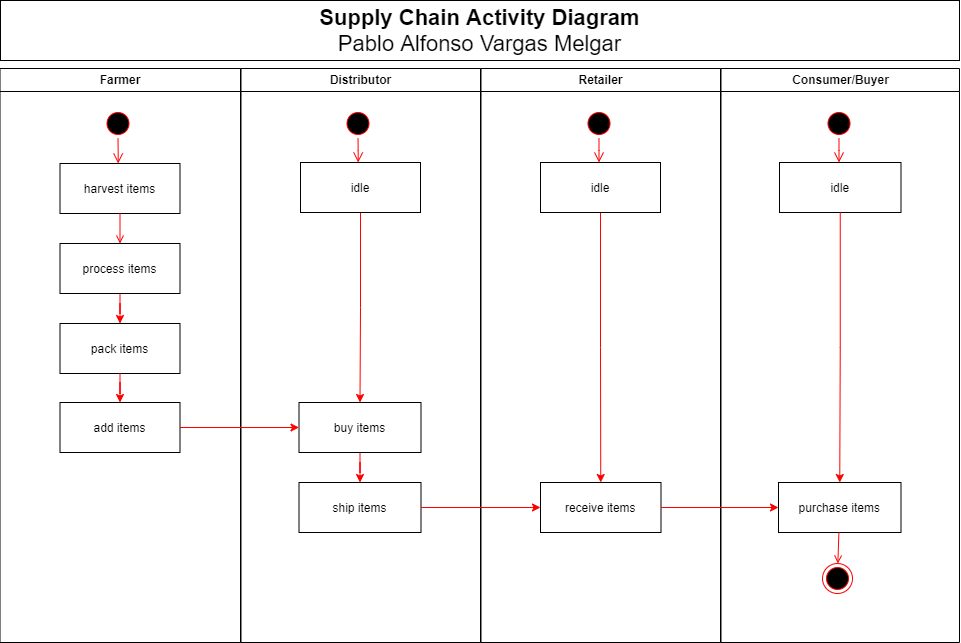

The diagram above was exported from draw.io. Its source (the exported page's mxGraphModel, read from the mxfile embedded in the PNG):
<mxGraphModel dx="1173" dy="650" grid="1" gridSize="10" guides="1" tooltips="1" connect="1" arrows="1" fold="1" page="1" pageScale="1" pageWidth="1169" pageHeight="826" background="none" math="0" shadow="0">
  <root>
    <mxCell id="0" />
    <mxCell id="1" parent="0" />
    <mxCell id="2" value="Farmer" style="swimlane;whiteSpace=wrap;startSize=23;align=center;" parent="1" vertex="1">
      <mxGeometry x="80.5" y="106" width="240.5" height="574" as="geometry" />
    </mxCell>
    <mxCell id="5" value="" style="ellipse;shape=startState;fillColor=#000000;strokeColor=#ff0000;" parent="2" vertex="1">
      <mxGeometry x="103" y="40" width="30" height="30" as="geometry" />
    </mxCell>
    <mxCell id="6" value="" style="edgeStyle=elbowEdgeStyle;elbow=horizontal;verticalAlign=bottom;endArrow=open;endSize=8;strokeColor=#FF0000;endFill=1;rounded=0" parent="2" source="5" target="7" edge="1">
      <mxGeometry x="100" y="40" as="geometry">
        <mxPoint x="115" y="110" as="targetPoint" />
      </mxGeometry>
    </mxCell>
    <mxCell id="7" value="harvest items" style="" parent="2" vertex="1">
      <mxGeometry x="60" y="95" width="120" height="50" as="geometry" />
    </mxCell>
    <mxCell id="qqB5op70UXkKdpTmZq4E-38" style="edgeStyle=orthogonalEdgeStyle;rounded=0;orthogonalLoop=1;jettySize=auto;html=1;strokeColor=#FF0000;" edge="1" parent="2" source="8" target="10">
      <mxGeometry relative="1" as="geometry" />
    </mxCell>
    <mxCell id="8" value="process items" style="" parent="2" vertex="1">
      <mxGeometry x="60" y="175" width="120" height="50" as="geometry" />
    </mxCell>
    <mxCell id="9" value="" style="endArrow=open;strokeColor=#FF0000;endFill=1;rounded=0" parent="2" source="7" target="8" edge="1">
      <mxGeometry relative="1" as="geometry" />
    </mxCell>
    <mxCell id="10" value="pack items" style="" parent="2" vertex="1">
      <mxGeometry x="60" y="255" width="120" height="50" as="geometry" />
    </mxCell>
    <mxCell id="KRe-HeiEBW5Jg8jmNyYJ-64" value="add items" style="" parent="2" vertex="1">
      <mxGeometry x="60" y="334" width="120" height="50" as="geometry" />
    </mxCell>
    <mxCell id="KRe-HeiEBW5Jg8jmNyYJ-65" value="" style="edgeStyle=orthogonalEdgeStyle;rounded=0;orthogonalLoop=1;jettySize=auto;html=1;strokeColor=#FF0000;" parent="2" source="10" target="KRe-HeiEBW5Jg8jmNyYJ-64" edge="1">
      <mxGeometry relative="1" as="geometry" />
    </mxCell>
    <mxCell id="4" value="Distributor" style="swimlane;whiteSpace=wrap;startSize=23;" parent="1" vertex="1">
      <mxGeometry x="321.5" y="106" width="239.5" height="574" as="geometry" />
    </mxCell>
    <mxCell id="33" value="ship items" style="" parent="4" vertex="1">
      <mxGeometry x="58" y="414" width="122" height="50" as="geometry" />
    </mxCell>
    <mxCell id="qqB5op70UXkKdpTmZq4E-40" style="edgeStyle=orthogonalEdgeStyle;rounded=0;orthogonalLoop=1;jettySize=auto;html=1;entryX=0.5;entryY=0;entryDx=0;entryDy=0;strokeColor=#FF0000;" edge="1" parent="4" source="KRe-HeiEBW5Jg8jmNyYJ-56" target="33">
      <mxGeometry relative="1" as="geometry" />
    </mxCell>
    <mxCell id="KRe-HeiEBW5Jg8jmNyYJ-56" value="buy items" style="" parent="4" vertex="1">
      <mxGeometry x="58" y="334" width="122" height="50" as="geometry" />
    </mxCell>
    <mxCell id="KRe-HeiEBW5Jg8jmNyYJ-41" value="Retailer" style="swimlane;whiteSpace=wrap;startSize=23;" parent="1" vertex="1">
      <mxGeometry x="561.5" y="106" width="239.5" height="574" as="geometry" />
    </mxCell>
    <mxCell id="KRe-HeiEBW5Jg8jmNyYJ-86" value="receive items" style="" parent="KRe-HeiEBW5Jg8jmNyYJ-41" vertex="1">
      <mxGeometry x="59.5" y="414" width="120.5" height="50" as="geometry" />
    </mxCell>
    <mxCell id="KRe-HeiEBW5Jg8jmNyYJ-47" value="Consumer/Buyer" style="swimlane;whiteSpace=wrap" parent="1" vertex="1">
      <mxGeometry x="801.5" y="106" width="238.5" height="574" as="geometry" />
    </mxCell>
    <mxCell id="KRe-HeiEBW5Jg8jmNyYJ-48" value="purchase items" style="" parent="KRe-HeiEBW5Jg8jmNyYJ-47" vertex="1">
      <mxGeometry x="57.5" y="414" width="122.5" height="50" as="geometry" />
    </mxCell>
    <mxCell id="KRe-HeiEBW5Jg8jmNyYJ-50" value="" style="ellipse;shape=endState;fillColor=#000000;strokeColor=#ff0000" parent="KRe-HeiEBW5Jg8jmNyYJ-47" vertex="1">
      <mxGeometry x="101.5" y="495" width="30" height="30" as="geometry" />
    </mxCell>
    <mxCell id="KRe-HeiEBW5Jg8jmNyYJ-51" value="" style="endArrow=open;strokeColor=#FF0000;endFill=1;rounded=0" parent="KRe-HeiEBW5Jg8jmNyYJ-47" source="KRe-HeiEBW5Jg8jmNyYJ-48" target="KRe-HeiEBW5Jg8jmNyYJ-50" edge="1">
      <mxGeometry relative="1" as="geometry" />
    </mxCell>
    <mxCell id="KRe-HeiEBW5Jg8jmNyYJ-90" value="idle" style="" parent="KRe-HeiEBW5Jg8jmNyYJ-47" vertex="1">
      <mxGeometry x="58.5" y="94" width="121.5" height="50" as="geometry" />
    </mxCell>
    <mxCell id="KRe-HeiEBW5Jg8jmNyYJ-93" style="edgeStyle=orthogonalEdgeStyle;rounded=0;orthogonalLoop=1;jettySize=auto;html=1;entryX=0.5;entryY=0;entryDx=0;entryDy=0;strokeColor=#FF0000;" parent="KRe-HeiEBW5Jg8jmNyYJ-47" source="KRe-HeiEBW5Jg8jmNyYJ-90" target="KRe-HeiEBW5Jg8jmNyYJ-48" edge="1">
      <mxGeometry relative="1" as="geometry" />
    </mxCell>
    <mxCell id="KRe-HeiEBW5Jg8jmNyYJ-53" value="" style="ellipse;shape=startState;fillColor=#000000;strokeColor=#ff0000;" parent="1" vertex="1">
      <mxGeometry x="423.5" y="146" width="30" height="30" as="geometry" />
    </mxCell>
    <mxCell id="KRe-HeiEBW5Jg8jmNyYJ-54" value="" style="edgeStyle=elbowEdgeStyle;elbow=horizontal;verticalAlign=bottom;endArrow=open;endSize=8;strokeColor=#FF0000;endFill=1;rounded=0" parent="1" source="KRe-HeiEBW5Jg8jmNyYJ-53" target="KRe-HeiEBW5Jg8jmNyYJ-55" edge="1">
      <mxGeometry x="112" y="-2" as="geometry">
        <mxPoint x="127" y="68" as="targetPoint" />
      </mxGeometry>
    </mxCell>
    <mxCell id="qqB5op70UXkKdpTmZq4E-42" style="edgeStyle=orthogonalEdgeStyle;rounded=0;orthogonalLoop=1;jettySize=auto;html=1;entryX=0.5;entryY=0;entryDx=0;entryDy=0;strokeColor=#FF0000;" edge="1" parent="1" source="KRe-HeiEBW5Jg8jmNyYJ-55" target="KRe-HeiEBW5Jg8jmNyYJ-56">
      <mxGeometry relative="1" as="geometry" />
    </mxCell>
    <mxCell id="KRe-HeiEBW5Jg8jmNyYJ-55" value="idle" style="" parent="1" vertex="1">
      <mxGeometry x="381" y="200" width="120" height="50" as="geometry" />
    </mxCell>
    <mxCell id="KRe-HeiEBW5Jg8jmNyYJ-83" value="" style="ellipse;shape=startState;fillColor=#000000;strokeColor=#ff0000;" parent="1" vertex="1">
      <mxGeometry x="664.5" y="146" width="30" height="30" as="geometry" />
    </mxCell>
    <mxCell id="KRe-HeiEBW5Jg8jmNyYJ-84" value="" style="edgeStyle=elbowEdgeStyle;elbow=horizontal;verticalAlign=bottom;endArrow=open;endSize=8;strokeColor=#FF0000;endFill=1;rounded=0" parent="1" source="KRe-HeiEBW5Jg8jmNyYJ-83" target="KRe-HeiEBW5Jg8jmNyYJ-85" edge="1">
      <mxGeometry x="310" y="-2" as="geometry">
        <mxPoint x="325" y="68" as="targetPoint" />
      </mxGeometry>
    </mxCell>
    <mxCell id="KRe-HeiEBW5Jg8jmNyYJ-87" style="edgeStyle=orthogonalEdgeStyle;rounded=0;orthogonalLoop=1;jettySize=auto;html=1;entryX=0.5;entryY=0;entryDx=0;entryDy=0;strokeColor=#FF0000;" parent="1" source="KRe-HeiEBW5Jg8jmNyYJ-85" target="KRe-HeiEBW5Jg8jmNyYJ-86" edge="1">
      <mxGeometry relative="1" as="geometry" />
    </mxCell>
    <mxCell id="KRe-HeiEBW5Jg8jmNyYJ-85" value="idle" style="" parent="1" vertex="1">
      <mxGeometry x="621" y="200" width="120" height="50" as="geometry" />
    </mxCell>
    <mxCell id="KRe-HeiEBW5Jg8jmNyYJ-88" value="" style="ellipse;shape=startState;fillColor=#000000;strokeColor=#ff0000;" parent="1" vertex="1">
      <mxGeometry x="904.5" y="146" width="30" height="30" as="geometry" />
    </mxCell>
    <mxCell id="KRe-HeiEBW5Jg8jmNyYJ-89" value="" style="edgeStyle=elbowEdgeStyle;elbow=horizontal;verticalAlign=bottom;endArrow=open;endSize=8;strokeColor=#FF0000;endFill=1;rounded=0" parent="1" source="KRe-HeiEBW5Jg8jmNyYJ-88" target="KRe-HeiEBW5Jg8jmNyYJ-90" edge="1">
      <mxGeometry x="572" y="-2" as="geometry">
        <mxPoint x="587" y="68" as="targetPoint" />
      </mxGeometry>
    </mxCell>
    <mxCell id="KRe-HeiEBW5Jg8jmNyYJ-98" value="&lt;font style=&quot;font-size: 22px&quot;&gt;&lt;b&gt;Supply Chain Activity Diagram&lt;/b&gt;&lt;br&gt;Pablo Alfonso Vargas Melgar&lt;/font&gt;" style="rounded=0;whiteSpace=wrap;html=1;" parent="1" vertex="1">
      <mxGeometry x="81" y="38" width="959" height="60" as="geometry" />
    </mxCell>
    <mxCell id="qqB5op70UXkKdpTmZq4E-39" style="edgeStyle=orthogonalEdgeStyle;rounded=0;orthogonalLoop=1;jettySize=auto;html=1;entryX=0;entryY=0.5;entryDx=0;entryDy=0;strokeColor=#FF0000;" edge="1" parent="1" source="KRe-HeiEBW5Jg8jmNyYJ-64" target="KRe-HeiEBW5Jg8jmNyYJ-56">
      <mxGeometry relative="1" as="geometry" />
    </mxCell>
    <mxCell id="qqB5op70UXkKdpTmZq4E-41" style="edgeStyle=orthogonalEdgeStyle;rounded=0;orthogonalLoop=1;jettySize=auto;html=1;strokeColor=#FF0000;" edge="1" parent="1" source="33" target="KRe-HeiEBW5Jg8jmNyYJ-86">
      <mxGeometry relative="1" as="geometry" />
    </mxCell>
    <mxCell id="qqB5op70UXkKdpTmZq4E-43" style="edgeStyle=orthogonalEdgeStyle;rounded=0;orthogonalLoop=1;jettySize=auto;html=1;entryX=0;entryY=0.5;entryDx=0;entryDy=0;strokeColor=#FF0000;" edge="1" parent="1" source="KRe-HeiEBW5Jg8jmNyYJ-86" target="KRe-HeiEBW5Jg8jmNyYJ-48">
      <mxGeometry relative="1" as="geometry" />
    </mxCell>
  </root>
</mxGraphModel>